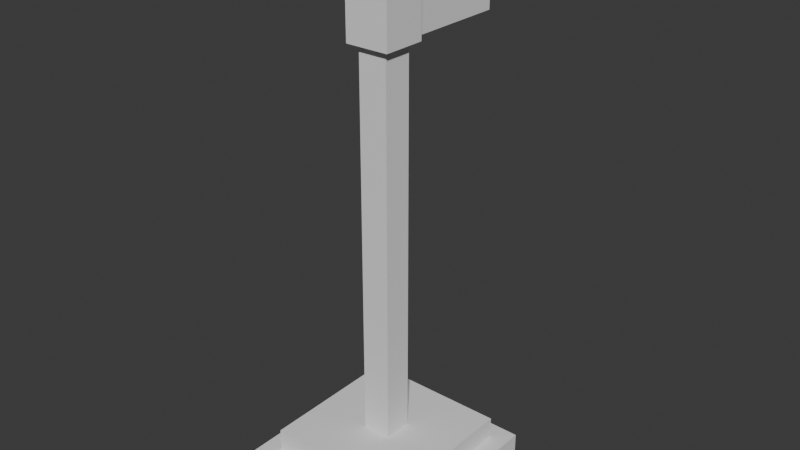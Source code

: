 # Source: Raw_Flag.blend  (saved by Blender 4.0.36; exported with 4.5.12 LTS)
import bpy
from mathutils import Matrix  # noqa: F401  (used for matrix-valued properties, if any)

bpy.ops.wm.read_factory_settings(use_empty=True)
scene = bpy.context.scene
scene.name = 'Scene'

# ---- collections
col_collection = bpy.data.collections.new('Collection'); scene.collection.children.link(col_collection)

# ---- world
world_world = bpy.data.worlds.new('World'); scene.world = world_world
world_world.use_nodes = True; world_world.node_tree.nodes.clear()
_N = world_world.node_tree.nodes; _L = world_world.node_tree.links
n0 = _N.new('ShaderNodeOutputWorld'); n0.name = 'World Output'; n0.location = (300, 300)
n1 = _N.new('ShaderNodeBackground'); n1.name = 'Background'; n1.location = (10, 300)
n1.inputs[0].default_value = (0.05088, 0.05088, 0.05088, 1.0)
_L.new(n1.outputs[0], n0.inputs[0])
n0.is_active_output = True
world_world.color = (0.05088, 0.05088, 0.05088)
world_world.use_sun_shadow = False
world_world.sun_shadow_jitter_overblur = 0.0

# ---- meshes
me_cube_001 = bpy.data.meshes.new('Cube.001')
me_cube_001.from_pydata([(-1.0, 1.0, 0.0), (-1.0, 1.0, 0.4454), (-1.0, 3.0, 0.0), (-1.0, 3.0, 0.4454), (1.0, 1.0, 0.0), (1.0, 1.0, 0.4454), (1.0, 3.0, 0.0), (1.0, 3.0, 0.4454), (-0.8, 1.2, 0.4454), (-0.8, 2.8, 0.4454), (0.8, 1.2, 0.4454), (0.8, 2.8, 0.4454), (-0.8, 1.2, 0.6855), (-0.8, 2.8, 0.6855), (0.8, 1.2, 0.6855), (0.8, 2.8, 0.6855), (-0.8, 1.2, 0.0), (-0.8, 2.8, 0.0), (0.8, 1.2, 0.0), (0.8, 2.8, 0.0), (-0.8, 1.2, 0.24), (-0.8, 2.8, 0.24), (0.8, 1.2, 0.24), (0.8, 2.8, 0.24), (-0.16, 1.84, 0.6855), (-0.16, 2.16, 0.6855), (0.16, 1.84, 0.6855), (0.16, 2.16, 0.6855), (0.16, 1.84, 4.931), (-0.16, 1.84, 4.931), (-0.16, 2.16, 4.931), (0.16, 2.16, 4.931), (-0.24, 1.76, 4.931), (-0.24, 2.24, 4.931), (0.24, 1.76, 4.931), (0.24, 2.24, 4.931), (-0.24, 1.76, 5.876), (-0.24, 2.24, 5.876), (0.24, 1.76, 5.876), (-0.168, 1.832, 5.876), (-0.168, 2.168, 5.876), (0.168, 1.832, 5.876), (0.168, 2.168, 5.876), (-0.168, 1.832, 5.998), (-0.168, 2.168, 5.998), (0.168, 1.832, 5.998), (0.168, 2.168, 5.998), (0.24, 2.24, 5.876), (-0.12, 2.24, 4.931), (0.12, 2.24, 4.931), (-0.12, 2.24, 5.876), (0.12, 2.24, 5.876), (-0.12, 3.452, 4.931), (0.12, 3.452, 4.931), (-0.12, 3.452, 5.876), (0.12, 3.452, 5.876)], [], [(0, 1, 3, 2), (2, 3, 7, 6), (6, 7, 5, 4), (4, 5, 1, 0), (0, 2, 17, 16), (3, 1, 8, 9), (11, 9, 13, 15), (1, 5, 10, 8), (7, 3, 9, 11), (5, 7, 11, 10), (12, 14, 26, 24), (10, 11, 15, 14), (9, 8, 12, 13), (8, 10, 14, 12), (18, 16, 20, 22), (6, 4, 18, 19), (4, 0, 16, 18), (2, 6, 19, 17), (21, 23, 22, 20), (17, 19, 23, 21), (19, 18, 22, 23), (16, 17, 21, 20), (24, 26, 28, 29), (15, 13, 25, 27), (14, 15, 27, 26), (13, 12, 24, 25), (27, 25, 30, 31), (26, 27, 31, 28), (25, 24, 29, 30), (31, 30, 33, 35), (34, 35, 47, 38), (28, 31, 35, 34), (30, 29, 32, 33), (29, 28, 34, 32), (36, 38, 41, 39), (33, 32, 36, 37), (32, 34, 38, 36), (41, 42, 46, 45), (47, 37, 40, 42), (38, 47, 42, 41), (37, 36, 39, 40), (46, 44, 43, 45), (40, 39, 43, 44), (39, 41, 45, 43), (42, 40, 44, 46), (33, 37, 50, 48), (51, 49, 53, 55), (37, 47, 51, 50), (47, 35, 49, 51), (35, 33, 48, 49), (53, 52, 54, 55), (49, 48, 52, 53), (48, 50, 54, 52), (50, 51, 55, 54)])
_uv = me_cube_001.uv_layers.new(name='UVMap')
_uv.uv.foreach_set('vector', [0.375, 0.0, 0.625, 0.0, 0.625, 0.25, 0.375, 0.25, 0.375, 0.25, 0.625, 0.25, 0.625, 0.5, 0.375, 0.5, 0.375, 0.5, 0.625, 0.5, 0.625, 0.75, 0.375, 0.75, 0.375, 0.75, 0.625, 0.75, 0.625, 1.0, 0.375, 1.0, 0.375, 0.0, 0.375, 0.25, 0.375, 0.25, 0.375, 0.0, 0.625, 0.25, 0.625, 0.0, 0.625, 0.0, 0.625, 0.25, 0.625, 0.5, 0.625, 0.25, 0.625, 0.25, 0.625, 0.5, 0.625, 1.0, 0.625, 0.75, 0.625, 0.75, 0.625, 1.0, 0.625, 0.5, 0.625, 0.25, 0.625, 0.25, 0.625, 0.5, 0.625, 0.75, 0.625, 0.5, 0.625, 0.5, 0.625, 0.75, 0.625, 1.0, 0.625, 0.75, 0.625, 0.75, 0.625, 1.0, 0.625, 0.75, 0.625, 0.5, 0.625, 0.5, 0.625, 0.75, 0.625, 0.25, 0.625, 0.0, 0.625, 0.0, 0.625, 0.25, 0.625, 1.0, 0.625, 0.75, 0.625, 0.75, 0.625, 1.0, 0.375, 0.75, 0.375, 1.0, 0.375, 1.0, 0.375, 0.75, 0.375, 0.5, 0.375, 0.75, 0.375, 0.75, 0.375, 0.5, 0.375, 0.75, 0.375, 1.0, 0.375, 1.0, 0.375, 0.75, 0.375, 0.25, 0.375, 0.5, 0.375, 0.5, 0.375, 0.25, 0.125, 0.5, 0.375, 0.5, 0.375, 0.75, 0.125, 0.75, 0.375, 0.25, 0.375, 0.5, 0.375, 0.5, 0.375, 0.25, 0.375, 0.5, 0.375, 0.75, 0.375, 0.75, 0.375, 0.5, 0.375, 0.0, 0.375, 0.25, 0.375, 0.25, 0.375, 0.0, 0.625, 1.0, 0.625, 0.75, 0.625, 0.75, 0.625, 1.0, 0.625, 0.5, 0.625, 0.25, 0.625, 0.25, 0.625, 0.5, 0.625, 0.75, 0.625, 0.5, 0.625, 0.5, 0.625, 0.75, 0.625, 0.25, 0.625, 0.0, 0.625, 0.0, 0.625, 0.25, 0.625, 0.5, 0.625, 0.25, 0.625, 0.25, 0.625, 0.5, 0.625, 0.75, 0.625, 0.5, 0.625, 0.5, 0.625, 0.75, 0.625, 0.25, 0.625, 0.0, 0.625, 0.0, 0.625, 0.25, 0.625, 0.5, 0.625, 0.25, 0.625, 0.25, 0.625, 0.5, 0.625, 0.75, 0.625, 0.5, 0.625, 0.5, 0.625, 0.75, 0.625, 0.75, 0.625, 0.5, 0.625, 0.5, 0.625, 0.75, 0.625, 0.25, 0.625, 0.0, 0.625, 0.0, 0.625, 0.25, 0.625, 1.0, 0.625, 0.75, 0.625, 0.75, 0.625, 1.0, 0.625, 1.0, 0.625, 0.75, 0.625, 0.75, 0.625, 1.0, 0.625, 0.25, 0.625, 0.0, 0.625, 0.0, 0.625, 0.25, 0.625, 1.0, 0.625, 0.75, 0.625, 0.75, 0.625, 1.0, 0.625, 0.75, 0.625, 0.5, 0.625, 0.5, 0.625, 0.75, 0.625, 0.5, 0.625, 0.25, 0.625, 0.25, 0.625, 0.5, 0.625, 0.75, 0.625, 0.5, 0.625, 0.5, 0.625, 0.75, 0.625, 0.25, 0.625, 0.0, 0.625, 0.0, 0.625, 0.25, 0.625, 0.5, 0.875, 0.5, 0.875, 0.75, 0.625, 0.75, 0.625, 0.25, 0.625, 0.0, 0.625, 0.0, 0.625, 0.25, 0.625, 1.0, 0.625, 0.75, 0.625, 0.75, 0.625, 1.0, 0.625, 0.5, 0.625, 0.25, 0.625, 0.25, 0.625, 0.5, 0.625, 0.25, 0.625, 0.25, 0.625, 0.25, 0.625, 0.25, 0.625, 0.5, 0.625, 0.5, 0.625, 0.5, 0.625, 0.5, 0.625, 0.25, 0.625, 0.5, 0.625, 0.5, 0.625, 0.25, 0.625, 0.5, 0.625, 0.5, 0.625, 0.5, 0.625, 0.5, 0.625, 0.5, 0.625, 0.25, 0.625, 0.25, 0.625, 0.5, 0.625, 0.5, 0.625, 0.25, 0.625, 0.25, 0.625, 0.5, 0.625, 0.5, 0.625, 0.25, 0.625, 0.25, 0.625, 0.5, 0.625, 0.25, 0.625, 0.25, 0.625, 0.25, 0.625, 0.25, 0.625, 0.25, 0.625, 0.5, 0.625, 0.5, 0.625, 0.25])
me_cube_001.update()

# ---- objects
ob_cube_001 = bpy.data.objects.new('Cube.001', me_cube_001)

# ---- transforms, parenting, visibility, modifiers, constraints
ob_cube_001.location = (0.0, -1.0, -1.5)
ob_cube_001.scale = (0.5, 0.5, 0.5)

# ---- collection membership
col_collection.objects.link(ob_cube_001)

# ---- scene / render settings (as saved in the file)
scene.frame_start = 1; scene.frame_end = 250; scene.frame_set(1)
scene.render.engine = 'BLENDER_EEVEE_NEXT'
scene.cycles.sampling_pattern = 'TABULATED_SOBOL'
bpy.context.view_layer.update()

# ---- added for rendering (the .blend has no active camera and no usable light): camera, sun
cam_auto = bpy.data.cameras.new('AutoCamera')
cam_auto.lens = 50.0
cam_auto.sensor_width = 36.0
cam_auto.clip_end = 1000.0
ob_auto_camera = bpy.data.objects.new('AutoCamera', cam_auto)
scene.collection.objects.link(ob_auto_camera)
ob_auto_camera.location = (3.13721, -3.6516, 2.50926)
ob_auto_camera.rotation_euler = (1.09748, -7.21219e-08, 0.694738)
scene.camera = ob_auto_camera
light_auto_sun = bpy.data.lights.new('AutoSun', 'SUN')
light_auto_sun.energy = 3.0
light_auto_sun.angle = 0.0523599
ob_auto_sun = bpy.data.objects.new('AutoSun', light_auto_sun)
scene.collection.objects.link(ob_auto_sun)
ob_auto_sun.rotation_euler = (0.872665, 0.174533, 0.523599)
bpy.context.view_layer.update()
